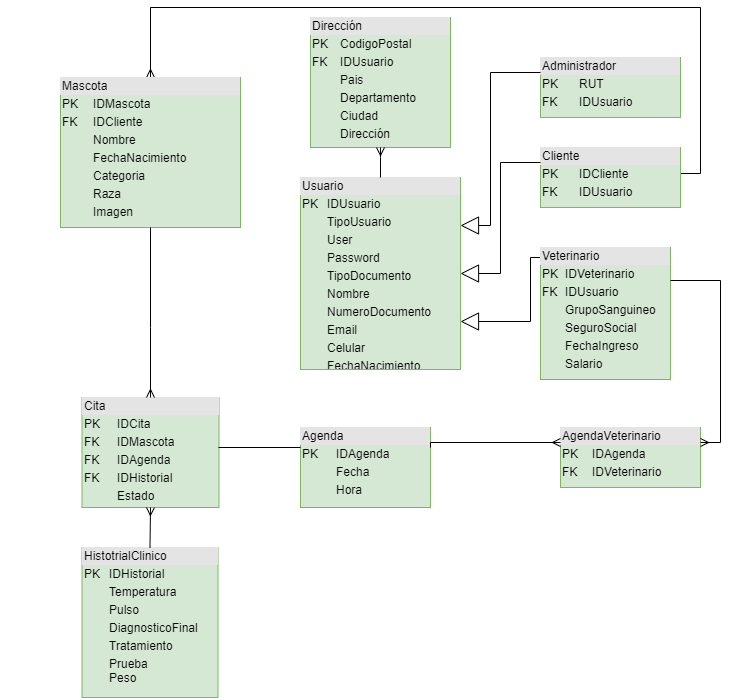

The diagram above was exported from draw.io. Its source (the exported page's mxGraphModel, read from the mxfile embedded in the PNG):
<mxGraphModel dx="1422" dy="737" grid="1" gridSize="10" guides="1" tooltips="1" connect="1" arrows="1" fold="1" page="1" pageScale="1" pageWidth="827" pageHeight="1169" math="0" shadow="0">
  <root>
    <mxCell id="0" />
    <mxCell id="1" parent="0" />
    <mxCell id="WX7YfMsOaYrihL-6H_zz-17" value="" style="group" parent="1" vertex="1" connectable="0">
      <mxGeometry x="40" y="60" width="720" height="675" as="geometry" />
    </mxCell>
    <mxCell id="9NuxD2ckbuET8ex94rD8-72" value="" style="endArrow=block;endSize=16;endFill=0;html=1;exitX=0;exitY=0.5;exitDx=0;exitDy=0;edgeStyle=orthogonalEdgeStyle;rounded=0;entryX=1;entryY=0.75;entryDx=0;entryDy=0;" parent="WX7YfMsOaYrihL-6H_zz-17" target="WX7YfMsOaYrihL-6H_zz-2" edge="1">
      <mxGeometry width="160" relative="1" as="geometry">
        <mxPoint x="540" y="259" as="sourcePoint" />
        <mxPoint x="500" y="412" as="targetPoint" />
        <Array as="points">
          <mxPoint x="540" y="250" />
          <mxPoint x="530" y="250" />
          <mxPoint x="530" y="314" />
        </Array>
      </mxGeometry>
    </mxCell>
    <mxCell id="9NuxD2ckbuET8ex94rD8-74" value="" style="edgeStyle=orthogonalEdgeStyle;fontSize=12;html=1;endArrow=ERmany;exitX=1;exitY=0.5;exitDx=0;exitDy=0;entryX=0.5;entryY=0;entryDx=0;entryDy=0;rounded=0;" parent="WX7YfMsOaYrihL-6H_zz-17" target="WX7YfMsOaYrihL-6H_zz-1" edge="1">
      <mxGeometry width="100" height="100" relative="1" as="geometry">
        <mxPoint x="680" y="169" as="sourcePoint" />
        <mxPoint x="80" y="70" as="targetPoint" />
        <Array as="points">
          <mxPoint x="680" y="166" />
          <mxPoint x="700" y="166" />
          <mxPoint x="700" />
          <mxPoint x="150" />
        </Array>
      </mxGeometry>
    </mxCell>
    <mxCell id="WX7YfMsOaYrihL-6H_zz-1" value="&lt;div style=&quot;box-sizing: border-box ; width: 100% ; background: #e4e4e4 ; padding: 2px&quot;&gt;Mascota&lt;/div&gt;&lt;table style=&quot;width: 100% ; font-size: 1em&quot; cellpadding=&quot;2&quot; cellspacing=&quot;0&quot;&gt;&lt;tbody&gt;&lt;tr&gt;&lt;td&gt;PK&lt;/td&gt;&lt;td&gt;IDMascota&lt;/td&gt;&lt;/tr&gt;&lt;tr&gt;&lt;td&gt;FK&lt;/td&gt;&lt;td&gt;IDCliente&lt;/td&gt;&lt;/tr&gt;&lt;tr&gt;&lt;td&gt;&lt;br&gt;&lt;/td&gt;&lt;td&gt;Nombre&lt;/td&gt;&lt;/tr&gt;&lt;tr&gt;&lt;td&gt;&lt;br&gt;&lt;/td&gt;&lt;td&gt;FechaNacimiento&lt;br&gt;&lt;/td&gt;&lt;/tr&gt;&lt;tr&gt;&lt;td&gt;&lt;br&gt;&lt;/td&gt;&lt;td&gt;Categoria&lt;/td&gt;&lt;/tr&gt;&lt;tr&gt;&lt;td&gt;&lt;br&gt;&lt;/td&gt;&lt;td&gt;Raza&lt;/td&gt;&lt;/tr&gt;&lt;tr&gt;&lt;td&gt;&lt;/td&gt;&lt;td&gt;Imagen&lt;/td&gt;&lt;/tr&gt;&lt;/tbody&gt;&lt;/table&gt;" style="verticalAlign=top;align=left;overflow=fill;html=1;fillColor=#d5e8d4;strokeColor=#82b366;" parent="WX7YfMsOaYrihL-6H_zz-17" vertex="1">
      <mxGeometry x="60" y="70" width="180" height="150" as="geometry" />
    </mxCell>
    <mxCell id="WX7YfMsOaYrihL-6H_zz-2" value="&lt;div style=&quot;box-sizing: border-box ; width: 100% ; background: #e4e4e4 ; padding: 2px&quot;&gt;Usuario&lt;/div&gt;&lt;table style=&quot;width: 100% ; font-size: 1em&quot; cellpadding=&quot;2&quot; cellspacing=&quot;0&quot;&gt;&lt;tbody&gt;&lt;tr&gt;&lt;td&gt;PK&lt;/td&gt;&lt;td&gt;IDUsuario&lt;/td&gt;&lt;/tr&gt;&lt;tr&gt;&lt;td&gt;&lt;br&gt;&lt;/td&gt;&lt;td&gt;TipoUsuario&lt;/td&gt;&lt;/tr&gt;&lt;tr&gt;&lt;td&gt;&lt;br&gt;&lt;/td&gt;&lt;td&gt;User&lt;/td&gt;&lt;/tr&gt;&lt;tr&gt;&lt;td&gt;&lt;br&gt;&lt;/td&gt;&lt;td&gt;Password&lt;/td&gt;&lt;/tr&gt;&lt;tr&gt;&lt;td&gt;&lt;br&gt;&lt;/td&gt;&lt;td&gt;TipoDocumento&lt;/td&gt;&lt;/tr&gt;&lt;tr&gt;&lt;td&gt;&lt;br&gt;&lt;/td&gt;&lt;td&gt;Nombre&lt;/td&gt;&lt;/tr&gt;&lt;tr&gt;&lt;td&gt;&lt;br&gt;&lt;/td&gt;&lt;td&gt;NumeroDocumento&lt;/td&gt;&lt;/tr&gt;&lt;tr&gt;&lt;td&gt;&lt;br&gt;&lt;/td&gt;&lt;td&gt;Email&lt;/td&gt;&lt;/tr&gt;&lt;tr&gt;&lt;td&gt;&lt;br&gt;&lt;/td&gt;&lt;td&gt;Celular&lt;/td&gt;&lt;/tr&gt;&lt;tr&gt;&lt;td&gt;&lt;/td&gt;&lt;td&gt;FechaNacimiento&lt;/td&gt;&lt;/tr&gt;&lt;/tbody&gt;&lt;/table&gt;" style="verticalAlign=top;align=left;overflow=fill;html=1;fillColor=#d5e8d4;strokeColor=#82b366;" parent="WX7YfMsOaYrihL-6H_zz-17" vertex="1">
      <mxGeometry x="300" y="170" width="160" height="192" as="geometry" />
    </mxCell>
    <mxCell id="WX7YfMsOaYrihL-6H_zz-3" value="&lt;div style=&quot;box-sizing: border-box ; width: 100% ; background: #e4e4e4 ; padding: 2px&quot;&gt;Dirección&lt;/div&gt;&lt;table style=&quot;width: 100% ; font-size: 1em&quot; cellpadding=&quot;2&quot; cellspacing=&quot;0&quot;&gt;&lt;tbody&gt;&lt;tr&gt;&lt;td&gt;PK&lt;/td&gt;&lt;td&gt;CodigoPostal&lt;/td&gt;&lt;/tr&gt;&lt;tr&gt;&lt;td&gt;FK&lt;/td&gt;&lt;td&gt;IDUsuario&lt;/td&gt;&lt;/tr&gt;&lt;tr&gt;&lt;td&gt;&lt;br&gt;&lt;/td&gt;&lt;td&gt;Pais&lt;/td&gt;&lt;/tr&gt;&lt;tr&gt;&lt;td&gt;&lt;br&gt;&lt;/td&gt;&lt;td&gt;Departamento&lt;/td&gt;&lt;/tr&gt;&lt;tr&gt;&lt;td&gt;&lt;br&gt;&lt;/td&gt;&lt;td&gt;Ciudad&lt;/td&gt;&lt;/tr&gt;&lt;tr&gt;&lt;td&gt;&lt;/td&gt;&lt;td&gt;Dirección&lt;/td&gt;&lt;/tr&gt;&lt;/tbody&gt;&lt;/table&gt;" style="verticalAlign=top;align=left;overflow=fill;html=1;fillColor=#d5e8d4;strokeColor=#82b366;" parent="WX7YfMsOaYrihL-6H_zz-17" vertex="1">
      <mxGeometry x="310" y="10" width="140" height="130" as="geometry" />
    </mxCell>
    <mxCell id="9NuxD2ckbuET8ex94rD8-73" value="" style="edgeStyle=orthogonalEdgeStyle;fontSize=12;html=1;endArrow=ERmany;exitX=0.5;exitY=0;exitDx=0;exitDy=0;rounded=0;entryX=0.5;entryY=1;entryDx=0;entryDy=0;" parent="WX7YfMsOaYrihL-6H_zz-17" source="WX7YfMsOaYrihL-6H_zz-2" target="WX7YfMsOaYrihL-6H_zz-3" edge="1">
      <mxGeometry width="100" height="100" relative="1" as="geometry">
        <mxPoint x="334" y="149" as="sourcePoint" />
        <mxPoint x="270" y="140" as="targetPoint" />
        <Array as="points">
          <mxPoint x="380" y="150" />
          <mxPoint x="380" y="150" />
        </Array>
      </mxGeometry>
    </mxCell>
    <mxCell id="WX7YfMsOaYrihL-6H_zz-4" value="&lt;div style=&quot;box-sizing: border-box ; width: 100% ; background: #e4e4e4 ; padding: 2px&quot;&gt;Administrador&lt;/div&gt;&lt;table style=&quot;width: 100% ; font-size: 1em&quot; cellpadding=&quot;2&quot; cellspacing=&quot;0&quot;&gt;&lt;tbody&gt;&lt;tr&gt;&lt;td&gt;PK&lt;/td&gt;&lt;td&gt;RUT&lt;/td&gt;&lt;/tr&gt;&lt;tr&gt;&lt;td&gt;FK&lt;/td&gt;&lt;td&gt;IDUsuario&lt;/td&gt;&lt;/tr&gt;&lt;tr&gt;&lt;td&gt;&lt;br&gt;&lt;/td&gt;&lt;td&gt;&lt;/td&gt;&lt;/tr&gt;&lt;/tbody&gt;&lt;/table&gt;" style="verticalAlign=top;align=left;overflow=fill;html=1;fillColor=#d5e8d4;strokeColor=#82b366;" parent="WX7YfMsOaYrihL-6H_zz-17" vertex="1">
      <mxGeometry x="540" y="50" width="140" height="60" as="geometry" />
    </mxCell>
    <mxCell id="9NuxD2ckbuET8ex94rD8-69" value="" style="endArrow=block;endSize=16;endFill=0;html=1;entryX=1;entryY=0.25;entryDx=0;entryDy=0;exitX=0;exitY=0.25;exitDx=0;exitDy=0;edgeStyle=orthogonalEdgeStyle;rounded=0;" parent="WX7YfMsOaYrihL-6H_zz-17" source="WX7YfMsOaYrihL-6H_zz-4" target="WX7YfMsOaYrihL-6H_zz-2" edge="1">
      <mxGeometry width="160" relative="1" as="geometry">
        <mxPoint x="540" y="59.5" as="sourcePoint" />
        <mxPoint x="474" y="253" as="targetPoint" />
        <Array as="points">
          <mxPoint x="490" y="65" />
          <mxPoint x="490" y="218" />
        </Array>
      </mxGeometry>
    </mxCell>
    <mxCell id="WX7YfMsOaYrihL-6H_zz-5" value="&lt;div style=&quot;box-sizing: border-box ; width: 100% ; background: #e4e4e4 ; padding: 2px&quot;&gt;Cliente&lt;/div&gt;&lt;table style=&quot;width: 100% ; font-size: 1em&quot; cellpadding=&quot;2&quot; cellspacing=&quot;0&quot;&gt;&lt;tbody&gt;&lt;tr&gt;&lt;td&gt;PK&lt;/td&gt;&lt;td&gt;IDCliente&lt;/td&gt;&lt;/tr&gt;&lt;tr&gt;&lt;td&gt;FK&lt;/td&gt;&lt;td&gt;IDUsuario&lt;/td&gt;&lt;/tr&gt;&lt;tr&gt;&lt;td&gt;&lt;br&gt;&lt;/td&gt;&lt;td&gt;&lt;/td&gt;&lt;/tr&gt;&lt;/tbody&gt;&lt;/table&gt;" style="verticalAlign=top;align=left;overflow=fill;html=1;fillColor=#d5e8d4;strokeColor=#82b366;" parent="WX7YfMsOaYrihL-6H_zz-17" vertex="1">
      <mxGeometry x="540" y="140" width="140" height="60" as="geometry" />
    </mxCell>
    <mxCell id="WX7YfMsOaYrihL-6H_zz-6" value="&lt;div style=&quot;box-sizing: border-box ; width: 100% ; background: #e4e4e4 ; padding: 2px&quot;&gt;Veterinario&lt;/div&gt;&lt;table style=&quot;width: 100% ; font-size: 1em&quot; cellpadding=&quot;2&quot; cellspacing=&quot;0&quot;&gt;&lt;tbody&gt;&lt;tr&gt;&lt;td&gt;PK&lt;/td&gt;&lt;td&gt;IDVeterinario&lt;/td&gt;&lt;/tr&gt;&lt;tr&gt;&lt;td&gt;FK&lt;/td&gt;&lt;td&gt;IDUsuario&lt;/td&gt;&lt;/tr&gt;&lt;tr&gt;&lt;td&gt;&lt;br&gt;&lt;/td&gt;&lt;td&gt;GrupoSanguineo&lt;/td&gt;&lt;/tr&gt;&lt;tr&gt;&lt;td&gt;&lt;br&gt;&lt;/td&gt;&lt;td&gt;SeguroSocial&lt;/td&gt;&lt;/tr&gt;&lt;tr&gt;&lt;td&gt;&lt;br&gt;&lt;/td&gt;&lt;td&gt;FechaIngreso&lt;/td&gt;&lt;/tr&gt;&lt;tr&gt;&lt;td&gt;&lt;br&gt;&lt;/td&gt;&lt;td&gt;Salario&lt;/td&gt;&lt;/tr&gt;&lt;tr&gt;&lt;td&gt;&lt;br&gt;&lt;/td&gt;&lt;td&gt;&lt;/td&gt;&lt;/tr&gt;&lt;/tbody&gt;&lt;/table&gt;" style="verticalAlign=top;align=left;overflow=fill;html=1;fillColor=#d5e8d4;strokeColor=#82b366;" parent="WX7YfMsOaYrihL-6H_zz-17" vertex="1">
      <mxGeometry x="540" y="240" width="130" height="132" as="geometry" />
    </mxCell>
    <mxCell id="WX7YfMsOaYrihL-6H_zz-7" value="" style="endArrow=block;endSize=16;endFill=0;html=1;entryX=1;entryY=0.5;entryDx=0;entryDy=0;exitX=0;exitY=0.25;exitDx=0;exitDy=0;edgeStyle=orthogonalEdgeStyle;rounded=0;" parent="WX7YfMsOaYrihL-6H_zz-17" source="WX7YfMsOaYrihL-6H_zz-5" target="WX7YfMsOaYrihL-6H_zz-2" edge="1">
      <mxGeometry width="160" relative="1" as="geometry">
        <mxPoint x="550" y="75" as="sourcePoint" />
        <mxPoint x="470" y="276" as="targetPoint" />
        <Array as="points">
          <mxPoint x="500" y="155" />
          <mxPoint x="500" y="266" />
        </Array>
      </mxGeometry>
    </mxCell>
    <mxCell id="WX7YfMsOaYrihL-6H_zz-9" value="&lt;div style=&quot;box-sizing: border-box ; width: 100% ; background: #e4e4e4 ; padding: 2px&quot;&gt;AgendaVeterinario&lt;/div&gt;&lt;table style=&quot;width: 100% ; font-size: 1em&quot; cellpadding=&quot;2&quot; cellspacing=&quot;0&quot;&gt;&lt;tbody&gt;&lt;tr&gt;&lt;td&gt;PK&lt;/td&gt;&lt;td&gt;IDAgenda&lt;/td&gt;&lt;/tr&gt;&lt;tr&gt;&lt;td&gt;FK&lt;/td&gt;&lt;td&gt;IDVeterinario&lt;/td&gt;&lt;/tr&gt;&lt;tr&gt;&lt;td&gt;&lt;br&gt;&lt;/td&gt;&lt;td&gt;&lt;/td&gt;&lt;/tr&gt;&lt;/tbody&gt;&lt;/table&gt;" style="verticalAlign=top;align=left;overflow=fill;html=1;fillColor=#d5e8d4;strokeColor=#82b366;" parent="WX7YfMsOaYrihL-6H_zz-17" vertex="1">
      <mxGeometry x="560" y="420" width="140" height="60" as="geometry" />
    </mxCell>
    <mxCell id="9NuxD2ckbuET8ex94rD8-83" value="" style="edgeStyle=orthogonalEdgeStyle;fontSize=12;html=1;endArrow=ERmany;rounded=0;entryX=1;entryY=0.25;entryDx=0;entryDy=0;exitX=1;exitY=0.25;exitDx=0;exitDy=0;" parent="WX7YfMsOaYrihL-6H_zz-17" source="WX7YfMsOaYrihL-6H_zz-6" target="WX7YfMsOaYrihL-6H_zz-9" edge="1">
      <mxGeometry width="100" height="100" relative="1" as="geometry">
        <mxPoint x="680" y="259" as="sourcePoint" />
        <mxPoint x="690" y="609" as="targetPoint" />
        <Array as="points">
          <mxPoint x="720" y="273" />
          <mxPoint x="720" y="435" />
        </Array>
      </mxGeometry>
    </mxCell>
    <mxCell id="WX7YfMsOaYrihL-6H_zz-10" value="&lt;div style=&quot;box-sizing: border-box ; width: 100% ; background: #e4e4e4 ; padding: 2px&quot;&gt;Agenda&lt;/div&gt;&lt;table style=&quot;width: 100% ; font-size: 1em&quot; cellpadding=&quot;2&quot; cellspacing=&quot;0&quot;&gt;&lt;tbody&gt;&lt;tr&gt;&lt;td&gt;PK&lt;/td&gt;&lt;td&gt;IDAgenda&lt;/td&gt;&lt;/tr&gt;&lt;tr&gt;&lt;td&gt;&lt;br&gt;&lt;/td&gt;&lt;td&gt;Fecha&lt;/td&gt;&lt;/tr&gt;&lt;tr&gt;&lt;td&gt;&lt;br&gt;&lt;/td&gt;&lt;td&gt;Hora&lt;/td&gt;&lt;/tr&gt;&lt;tr&gt;&lt;td&gt;&lt;br&gt;&lt;/td&gt;&lt;td&gt;&lt;/td&gt;&lt;/tr&gt;&lt;/tbody&gt;&lt;/table&gt;" style="verticalAlign=top;align=left;overflow=fill;html=1;fillColor=#d5e8d4;strokeColor=#82b366;" parent="WX7YfMsOaYrihL-6H_zz-17" vertex="1">
      <mxGeometry x="300" y="420" width="130" height="80" as="geometry" />
    </mxCell>
    <mxCell id="WX7YfMsOaYrihL-6H_zz-11" value="&lt;div style=&quot;box-sizing: border-box ; width: 100% ; background: #e4e4e4 ; padding: 2px&quot;&gt;Cita&lt;/div&gt;&lt;table style=&quot;width: 100% ; font-size: 1em&quot; cellpadding=&quot;2&quot; cellspacing=&quot;0&quot;&gt;&lt;tbody&gt;&lt;tr&gt;&lt;td&gt;PK&lt;/td&gt;&lt;td&gt;IDCita&lt;/td&gt;&lt;td&gt;&lt;br&gt;&lt;/td&gt;&lt;/tr&gt;&lt;tr&gt;&lt;td&gt;FK&lt;/td&gt;&lt;td&gt;IDMascota&lt;/td&gt;&lt;td&gt;&lt;br&gt;&lt;/td&gt;&lt;/tr&gt;&lt;tr&gt;&lt;td&gt;FK&lt;/td&gt;&lt;td&gt;IDAgenda&lt;/td&gt;&lt;td&gt;&lt;br&gt;&lt;/td&gt;&lt;/tr&gt;&lt;tr&gt;&lt;td&gt;FK&lt;/td&gt;&lt;td&gt;IDHistorial&lt;/td&gt;&lt;td&gt;&lt;br&gt;&lt;/td&gt;&lt;/tr&gt;&lt;tr&gt;&lt;td&gt;&lt;br&gt;&lt;/td&gt;&lt;td&gt;Estado&lt;/td&gt;&lt;td&gt;&lt;br&gt;&lt;/td&gt;&lt;/tr&gt;&lt;/tbody&gt;&lt;/table&gt;" style="verticalAlign=top;align=left;overflow=fill;html=1;fillColor=#d5e8d4;strokeColor=#82b366;" parent="WX7YfMsOaYrihL-6H_zz-17" vertex="1">
      <mxGeometry x="81.5" y="390" width="137" height="110" as="geometry" />
    </mxCell>
    <mxCell id="WX7YfMsOaYrihL-6H_zz-12" value="&lt;div style=&quot;box-sizing: border-box ; width: 100% ; background: #e4e4e4 ; padding: 2px&quot;&gt;HistotrialClinico&lt;/div&gt;&lt;table style=&quot;width: 100% ; font-size: 1em&quot; cellpadding=&quot;2&quot; cellspacing=&quot;0&quot;&gt;&lt;tbody&gt;&lt;tr&gt;&lt;td&gt;PK&lt;/td&gt;&lt;td&gt;IDHistorial&lt;/td&gt;&lt;/tr&gt;&lt;tr&gt;&lt;td&gt;&lt;br&gt;&lt;/td&gt;&lt;td&gt;Temperatura&lt;/td&gt;&lt;/tr&gt;&lt;tr&gt;&lt;td&gt;&lt;br&gt;&lt;/td&gt;&lt;td&gt;Pulso&lt;/td&gt;&lt;/tr&gt;&lt;tr&gt;&lt;td&gt;&lt;br&gt;&lt;/td&gt;&lt;td&gt;DiagnosticoFinal&lt;/td&gt;&lt;/tr&gt;&lt;tr&gt;&lt;td&gt;&lt;br&gt;&lt;/td&gt;&lt;td&gt;Tratamiento&lt;/td&gt;&lt;/tr&gt;&lt;tr&gt;&lt;td&gt;&lt;br&gt;&lt;/td&gt;&lt;td&gt;Prueba&lt;br&gt;Peso&lt;/td&gt;&lt;/tr&gt;&lt;/tbody&gt;&lt;/table&gt;" style="verticalAlign=top;align=left;overflow=fill;html=1;strokeColor=#82b366;fillColor=#d5e8d4;" parent="WX7YfMsOaYrihL-6H_zz-17" vertex="1">
      <mxGeometry x="81.5" y="540" width="136" height="150" as="geometry" />
    </mxCell>
    <mxCell id="9NuxD2ckbuET8ex94rD8-75" value="" style="edgeStyle=orthogonalEdgeStyle;fontSize=12;html=1;endArrow=ERmany;rounded=0;exitX=0.5;exitY=1;exitDx=0;exitDy=0;entryX=0.5;entryY=0;entryDx=0;entryDy=0;" parent="WX7YfMsOaYrihL-6H_zz-17" source="WX7YfMsOaYrihL-6H_zz-1" target="WX7YfMsOaYrihL-6H_zz-11" edge="1">
      <mxGeometry width="100" height="100" relative="1" as="geometry">
        <mxPoint x="150" y="265" as="sourcePoint" />
        <mxPoint x="140" y="430" as="targetPoint" />
        <Array as="points">
          <mxPoint x="150" y="320" />
          <mxPoint x="150" y="320" />
        </Array>
      </mxGeometry>
    </mxCell>
    <mxCell id="WX7YfMsOaYrihL-6H_zz-15" value="" style="edgeStyle=orthogonalEdgeStyle;fontSize=12;html=1;endArrow=ERmany;rounded=0;exitX=1;exitY=0.25;exitDx=0;exitDy=0;entryX=0;entryY=0.25;entryDx=0;entryDy=0;" parent="WX7YfMsOaYrihL-6H_zz-17" source="WX7YfMsOaYrihL-6H_zz-10" target="WX7YfMsOaYrihL-6H_zz-9" edge="1">
      <mxGeometry width="100" height="100" relative="1" as="geometry">
        <mxPoint x="100" y="240" as="sourcePoint" />
        <mxPoint x="100.5" y="460" as="targetPoint" />
        <Array as="points">
          <mxPoint x="430" y="435" />
        </Array>
      </mxGeometry>
    </mxCell>
    <mxCell id="WX7YfMsOaYrihL-6H_zz-16" value="" style="edgeStyle=orthogonalEdgeStyle;fontSize=12;html=1;endArrow=ERmany;rounded=0;exitX=0.5;exitY=0;exitDx=0;exitDy=0;entryX=0.5;entryY=1;entryDx=0;entryDy=0;" parent="WX7YfMsOaYrihL-6H_zz-17" source="WX7YfMsOaYrihL-6H_zz-12" target="WX7YfMsOaYrihL-6H_zz-11" edge="1">
      <mxGeometry width="100" height="100" relative="1" as="geometry">
        <mxPoint x="290" y="500" as="sourcePoint" />
        <mxPoint x="290.5" y="660" as="targetPoint" />
        <Array as="points">
          <mxPoint x="150" y="540" />
          <mxPoint x="150" y="500" />
        </Array>
      </mxGeometry>
    </mxCell>
    <mxCell id="9NuxD2ckbuET8ex94rD8-77" value="" style="endArrow=none;html=1;rounded=0;entryX=0;entryY=0.25;entryDx=0;entryDy=0;" parent="WX7YfMsOaYrihL-6H_zz-17" target="WX7YfMsOaYrihL-6H_zz-10" edge="1">
      <mxGeometry relative="1" as="geometry">
        <mxPoint x="218" y="440" as="sourcePoint" />
        <mxPoint x="334" y="499" as="targetPoint" />
      </mxGeometry>
    </mxCell>
  </root>
</mxGraphModel>